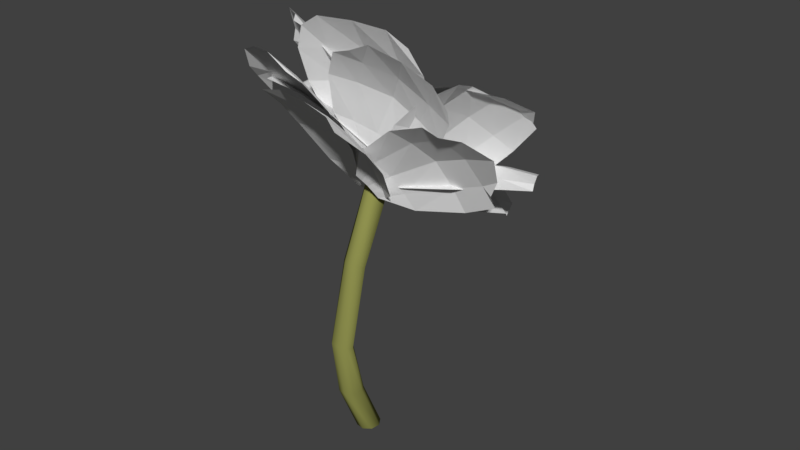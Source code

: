 # Source: MediumSingle.blend  (saved by Blender 2.79.0; exported with 4.5.12 LTS)
import bpy
from mathutils import Matrix  # noqa: F401  (used for matrix-valued properties, if any)

bpy.ops.wm.read_factory_settings(use_empty=True)
scene = bpy.context.scene
scene.name = 'Scene'

# ---- collections
col_collection_1 = bpy.data.collections.new('Collection 1'); scene.collection.children.link(col_collection_1)

# ---- materials (node trees are filled in below, after node groups)
mat_material = bpy.data.materials.new('Material')
mat_material.alpha_threshold = 0.0
mat_material.use_transparent_shadow = False
mat_material.diffuse_color = (0.2936, 0.3032, 0.08391, 1.0)
mat_material.roughness = 0.5
mat_material.specular_intensity = 0.0
mat_petal = bpy.data.materials.new('Petal')
mat_petal.alpha_threshold = 0.0
mat_petal.use_transparent_shadow = False
mat_petal.roughness = 0.5
mat_petal.specular_intensity = 0.0

# ---- material node trees

# ---- world
world_world = bpy.data.worlds.new('World'); scene.world = world_world
world_world.color = (0.05088, 0.05088, 0.05088)
world_world.use_sun_shadow = False
world_world.sun_shadow_jitter_overblur = 0.0
world_world.cycles.sampling_method = 'MANUAL'

# ---- meshes
me_cylinder_002 = bpy.data.meshes.new('Cylinder.002')
me_cylinder_002.from_pydata([(-3.74, 3.698, -1.144), (-3.921, 2.344, 0.9173), (-2.918, 3.371, -1.147), (-3.225, 2.07, 0.9071), (-2.546, 2.64, -1.149), (-2.963, 1.381, 0.8964), (-2.87, 1.942, -1.15), (-3.262, 0.6788, 0.8906), (-3.704, 1.688, -1.148), (-3.964, 0.3741, 0.8939), (-4.534, 2.017, -1.145), (-4.667, 0.6473, 0.9045), (-4.866, 2.736, -1.141), (-4.95, 1.339, 0.9156), (-4.53, 3.43, -1.141), (-4.642, 2.042, 0.921), (-5.716, 4.356, -0.7359), (-6.926, 4.45, -0.2942), (-5.943, 3.601, 0.3348), (-5.471, 3.384, 0.3146), (-6.32, 4.166, -0.312), (-4.916, 4.025, -0.743), (-5.326, 2.729, 0.3009), (-6.052, 3.459, -0.3229), (-4.559, 3.297, -0.7478), (-5.617, 2.022, 0.2989), (-6.373, 2.768, -0.322), (-4.89, 2.603, -0.7483), (-6.143, 1.673, 0.3125), (-7.031, 2.483, -0.3093), (-5.682, 2.346, -0.7439), (-6.642, 1.894, 0.3294), (-7.643, 2.766, -0.2915), (-6.516, 2.68, -0.7363), (-6.811, 2.552, 0.3413), (-7.865, 3.454, -0.2787), (-6.901, 3.408, -0.73), (-6.5, 3.258, 0.3454), (-7.546, 4.149, -0.28), (-6.537, 4.1, -0.7301), (-5.842, 0.592, 0.8439), (-7.087, 1.866, 1.031), (-7.028, -8.906, 1.049), (-9.997, -5.866, 1.494), (-6.242, -9.026, 0.9404), (-5.362, -6.395, 0.8311), (-5.256, -2.275, 0.7759), (-8.403, 0.9461, 1.248), (-9.644, -2.012, 1.474), (-10.35, -4.825, 1.556), (-6.111, 0.9022, 0.8928), (-6.393, 1.215, 0.941), (-6.733, 1.539, 0.9861), (-9.499, -7.466, 1.472), (-8.752, -9.595, 1.357), (-7.49, -9.509, 1.17), (-7.342, 0.1944, 1.152), (-6.304, -0.6618, 1.034), (-5.66, -1.53, 0.8999), (-8.107, -3.113, 1.358), (-6.518, -4.396, 1.203), (-5.765, -5.513, 1.006), (-8.993, -5.716, 1.446), (-7.481, -7.021, 1.287), (-6.641, -8.134, 1.093), (-3.909, 1.231, 1.099), (-1.502, 2.586, 0.9625), (-3.911, 8.375, 1.917), (1.184, 11.24, 1.627), (-4.636, 6.668, 1.883), (-5.666, 3.885, 1.714), (-5.357, 1.676, 1.36), (0.731, 5.104, 1.014), (2.531, 8.498, 1.248), (2.137, 10.47, 1.498), (-3.272, 1.539, 1.068), (-2.646, 1.857, 1.036), (-2.069, 2.217, 0.9994), (0.846, 10.86, 1.726), (-0.6168, 10.53, 1.91), (-2.726, 8.85, 1.928), (-0.4325, 4.034, 1.11), (-1.912, 2.951, 1.211), (-3.687, 2.203, 1.295), (1.162, 7.041, 1.389), (-0.7501, 5.453, 1.543), (-3.351, 4.502, 1.645), (1.064, 9.381, 1.602), (-0.5626, 7.91, 1.737), (-2.905, 7.142, 1.827), (-2.873, 0.1827, 0.9456), (-2.397, 3.345, 0.9527), (-7.21, -2.454, 1.929), (-5.829, 6.704, 1.95), (-6.734, -3.474, 1.75), (-5.48, -3.559, 1.493), (-3.947, -2.194, 1.134), (-2.742, 5.805, 1.152), (-3.84, 7.323, 1.517), (-5.086, 7.468, 1.775), (-2.706, 0.9626, 0.9498), (-2.553, 1.746, 0.9532), (-2.468, 2.544, 0.9533), (-6.553, 5.015, 2.044), (-6.917, 2.052, 2.05), (-7.434, -0.8465, 2.031), (-2.639, 3.863, 1.159), (-2.731, 1.676, 1.161), (-3.284, -0.4132, 1.15), (-3.562, 4.722, 1.544), (-3.539, 1.634, 1.56), (-4.461, -1.236, 1.53), (-4.884, 4.979, 1.79), (-5.055, 1.805, 1.813), (-5.821, -1.214, 1.777), (-0.9911, 1.645, 1.123), (-2.859, 2.298, 1.288), (-0.1863, -8.723, 1.187), (-5.595, -6.83, 1.665), (0.7011, -7.656, 1.111), (1.017, -4.883, 1.06), (0.3397, -0.8516, 1.045), (-4.384, 0.8002, 1.462), (-5.41, -2.634, 1.629), (-5.76, -5.396, 1.683), (-1.422, 1.805, 1.167), (-1.863, 1.966, 1.21), (-2.355, 2.132, 1.249), (-4.479, -8.8, 1.615), (-2.969, -10.7, 1.503), (-1.019, -10.01, 1.309), (-3.008, 0.4531, 1.385), (-1.581, 0.04035, 1.284), (-0.483, -0.432, 1.161), (-3.467, -3.188, 1.538), (-1.347, -3.838, 1.409), (0.04996, -4.419, 1.226), (-3.951, -5.865, 1.588), (-1.866, -6.663, 1.449), (-0.2954, -7.149, 1.265), (-1.765, 2.779, 1.139), (-2.895, 0.4899, 1.128), (7.547, 0.6299, 1.06), (4.272, -5.998, 1.027), (6.896, 2.038, 1.11), (4.544, 3.159, 1.138), (0.8169, 3.689, 1.142), (-2.042, -2.1, 1.113), (0.6534, -4.716, 1.098), (2.985, -5.881, 1.07), (-2.037, 2.201, 1.14), (-2.313, 1.625, 1.14), (-2.603, 1.057, 1.134), (6.053, -5.177, 1.067), (7.479, -3.166, 1.085), (8.14, -0.9329, 1.088), (-1.356, -0.7668, 1.148), (-0.5851, 0.7764, 1.172), (0.1741, 2.327, 1.164), (1.667, -3.008, 1.157), (2.831, -0.8995, 1.204), (3.796, 1.304, 1.179), (3.893, -4.201, 1.12), (5.187, -2.049, 1.158), (6.11, 0.2805, 1.143), (-3.98, 2.009, 1.031), (-2.121, -0.3028, 0.9299), (5.458, 7.463, 1.514), (8.273, 3.958, 1.36), (3.711, 8.186, 1.523), (-0.09686, 7.392, 1.44), (-3.519, 4.696, 1.207), (1.182, -1.152, 0.9506), (5.746, 0.1257, 1.121), (8.088, 2.743, 1.284), (-3.519, 1.406, 1.01), (-3.056, 0.8104, 0.9879), (-2.589, 0.25, 0.9596), (8.149, 4.615, 1.421), (7.782, 6.335, 1.51), (6.182, 7.056, 1.528), (0.004841, -0.0101, 1.039), (-1.308, 1.421, 1.125), (-2.507, 3.117, 1.177), (4.351, 1.404, 1.243), (2.383, 2.971, 1.365), (1.131, 5.424, 1.42), (7.051, 3.604, 1.363), (5.437, 4.808, 1.459), (4.499, 6.797, 1.503), (-3.42, 3.596, 0.9921), (-1.722, 1.597, 0.9012), (2.946, 11.55, 1.265), (7.864, 5.761, 1.001), (1.676, 10.97, 1.292), (-0.6296, 9.287, 1.245), (-3.025, 6.259, 1.111), (1.272, 1.205, 0.8808), (5.215, 2.412, 0.9319), (7.553, 4.061, 0.978), (-2.988, 3.081, 0.9734), (-2.558, 2.57, 0.9535), (-2.139, 2.082, 0.9279), (8.432, 7.249, 1.112), (7.12, 9.177, 1.211), (5.274, 10.95, 1.28), (0.2775, 2.229, 0.9627), (-0.8745, 3.487, 1.041), (-2.018, 4.932, 1.086), (4.0, 3.757, 1.056), (2.473, 5.491, 1.181), (0.799, 7.522, 1.227), (6.318, 5.352, 1.089), (4.82, 7.276, 1.21), (2.994, 9.268, 1.267), (-5.169, 2.674, 1.009), (-3.397, 4.773, 0.9499), (-9.852, 5.942, 1.76), (-4.721, 12.02, 1.588), (-9.869, 4.65, 1.702), (-8.909, 3.11, 1.509), (-7.076, 2.115, 1.203), (-2.596, 7.424, 1.054), (-2.813, 10.33, 1.306), (-3.739, 11.91, 1.498), (-4.694, 3.181, 0.9971), (-4.229, 3.692, 0.9843), (-3.809, 4.23, 0.9675), (-5.921, 11.64, 1.743), (-7.592, 9.808, 1.822), (-9.202, 7.75, 1.851), (-3.382, 6.016, 1.106), (-4.426, 4.491, 1.155), (-5.778, 3.179, 1.186), (-3.762, 8.45, 1.391), (-5.121, 6.287, 1.475), (-7.1, 4.497, 1.502), (-4.695, 10.1, 1.57), (-6.242, 7.979, 1.658), (-8.167, 5.993, 1.686), (-3.023, 0.4002, 0.9356), (-0.7307, 1.241, 0.8138), (-5.393, 10.12, 1.544), (1.247, 12.55, 1.191), (-5.714, 7.031, 1.483), (-5.633, 4.48, 1.364), (-4.713, 1.538, 1.126), (1.086, 3.664, 0.8181), (2.256, 7.372, 0.9452), (2.218, 9.938, 1.062), (-2.423, 0.5965, 0.9085), (-1.831, 0.7968, 0.8804), (-1.277, 1.017, 0.8476), (0.4142, 11.91, 1.295), (-1.631, 11.1, 1.419), (-3.837, 10.36, 1.52), (-0.06099, 3.01, 0.912), (-1.492, 2.34, 1.007), (-3.161, 1.875, 1.077), (0.8404, 6.532, 1.085), (-1.056, 5.604, 1.233), (-3.48, 4.95, 1.315), (0.8031, 9.103, 1.188), (-1.247, 8.298, 1.338), (-3.688, 7.461, 1.426), (-4.829, 0.7647, 0.7921), (-3.688, 3.337, 0.8199), (-13.31, 0.4386, 1.548), (-10.01, 7.889, 1.628), (-11.44, -1.013, 1.367), (-9.619, -1.515, 1.18), (-6.888, -0.9016, 0.9176), (-4.001, 5.605, 0.9879), (-5.691, 7.337, 1.275), (-7.489, 7.888, 1.464), (-4.515, 1.388, 0.8021), (-4.21, 2.017, 0.8112), (-3.944, 2.674, 0.816), (-10.21, 6.313, 1.65), (-11.19, 3.867, 1.634), (-12.33, 1.546, 1.598), (-4.421, 3.934, 0.99), (-5.04, 2.099, 0.9815), (-5.966, 0.4551, 0.9525), (-6.193, 5.071, 1.295), (-6.991, 2.449, 1.299), (-8.345, 0.2248, 1.243), (-7.991, 5.731, 1.473), (-8.986, 3.087, 1.477), (-10.23, 0.694, 1.419), (-4.507, 0.7716, 1.052), (-4.626, 3.306, 1.159), (-9.019, -6.189, 1.625), (-9.364, 1.152, 1.934), (-8.378, -6.084, 1.523), (-6.917, -4.889, 1.336), (-5.309, -2.06, 1.114), (-5.611, 4.349, 1.385), (-7.327, 3.832, 1.703), (-8.791, 2.684, 1.893), (-4.497, 1.391, 1.081), (-4.499, 2.015, 1.109), (-4.557, 2.658, 1.134), (-9.906, -0.5826, 1.999), (-9.834, -3.03, 1.92), (-9.679, -5.278, 1.8), (-5.214, 2.78, 1.334), (-4.936, 1.023, 1.269), (-5.053, -0.6472, 1.19), (-6.697, 1.672, 1.651), (-6.193, -0.8581, 1.573), (-6.474, -3.102, 1.45), (-8.23, 0.6541, 1.834), (-7.888, -1.991, 1.755), (-8.0, -4.31, 1.625), (-4.05, -0.741, 0.7494), (-5.864, 0.7469, 0.884), (-1.675, -10.52, 1.35), (-6.929, -6.214, 1.74), (-0.9547, -8.593, 1.144), (-1.106, -6.541, 0.9699), (-2.411, -3.269, 0.7804), (-6.999, 0.4937, 1.121), (-7.349, -1.421, 1.433), (-7.231, -3.446, 1.61), (-4.463, -0.3507, 0.7851), (-4.889, 0.03409, 0.8201), (-5.37, 0.3932, 0.8524), (-5.497, -6.721, 1.694), (-3.691, -8.053, 1.576), (-2.252, -9.918, 1.457), (-5.64, -0.1999, 1.053), (-4.242, -1.094, 0.968), (-3.187, -2.213, 0.871), (-5.401, -2.33, 1.356), (-3.298, -3.554, 1.249), (-1.985, -5.134, 1.102), (-5.434, -4.315, 1.528), (-3.354, -5.735, 1.42), (-1.882, -7.232, 1.265), (-1.698, 1.48, 0.8508), (-4.441, 1.016, 0.8966), (1.306, -10.18, 0.9002), (-3.165, -10.93, 0.9748), (2.298, -7.672, 0.8958), (2.743, -4.018, 0.8708), (0.8108, -0.2231, 0.8414), (-6.126, -1.398, 0.9572), (-6.468, -5.578, 1.025), (-4.826, -8.88, 1.015), (-2.372, 1.362, 0.8664), (-3.049, 1.245, 0.8807), (-3.743, 1.13, 0.8893), (-2.431, -10.81, 0.9963), (-0.7882, -10.55, 0.9919), (0.7253, -10.28, 0.9434), (-4.433, -1.072, 0.9604), (-2.533, -0.719, 0.9471), (-0.7245, -0.4456, 0.8985), (-4.247, -5.215, 1.045), (-1.601, -4.693, 1.044), (0.8244, -4.361, 0.9597), (-3.274, -8.514, 1.026), (-1.122, -7.851, 1.03), (0.9, -7.819, 0.9562), (-3.447, 1.879, 0.8699), (-5.134, -0.3959, 0.8618), (5.575, -1.217, 0.6219), (0.6887, -7.805, 0.5986), (5.44, -0.2298, 0.6896), (3.395, 1.184, 0.7567), (-0.4912, 2.41, 0.8329), (-4.757, -3.344, 0.8125), (-2.409, -6.644, 0.729), (-0.4054, -8.092, 0.6624), (-3.85, 1.298, 0.8717), (-4.259, 0.7202, 0.8723), (-4.693, 0.1603, 0.8676), (2.785, -7.604, 0.6099), (5.187, -6.141, 0.6014), (5.892, -3.371, 0.6256), (-3.679, -2.063, 0.8472), (-2.494, -0.5533, 0.8705), (-1.397, 1.013, 0.858), (-0.8513, -5.046, 0.7866), (0.9201, -3.023, 0.8315), (2.326, -0.7593, 0.8016), (1.156, -6.625, 0.7024), (3.115, -4.624, 0.7301), (4.447, -2.158, 0.7189), (-2.195, 3.804, 0.8919), (-2.998, 0.6058, 0.848), (9.604, 4.229, 0.9407), (7.276, -5.034, 0.8135), (8.786, 4.982, 0.9746), (5.71, 5.908, 0.9849), (0.8324, 5.624, 0.9388), (-1.198, -2.466, 0.8277), (2.946, -5.098, 0.8337), (6.266, -5.956, 0.8252), (-2.388, 2.996, 0.8858), (-2.584, 2.191, 0.8783), (-2.79, 1.397, 0.8639), (9.761, -4.093, 0.8764), (11.22, -1.355, 0.9248), (11.23, 1.841, 0.9577), (-0.7475, -0.6278, 0.8901), (-0.2259, 1.512, 0.9414), (0.3403, 3.697, 0.9495), (3.668, -2.725, 0.9341), (4.496, 0.2106, 1.024), (5.181, 3.301, 1.017), (6.878, -3.636, 0.9127), (7.596, -0.5238, 0.995), (8.456, 2.628, 0.9985)], [], [(18, 1, 3, 19), (19, 3, 5, 22), (22, 5, 7, 25), (25, 7, 9, 28), (28, 9, 11, 31), (31, 11, 13, 34), (3, 1, 15, 13, 11, 9, 7, 5), (34, 13, 15, 37), (37, 15, 1, 18), (0, 2, 4, 6, 8, 10, 12, 14), (14, 39, 16, 0), (39, 38, 17, 16), (38, 37, 18, 17), (12, 36, 39, 14), (36, 35, 38, 39), (35, 34, 37, 38), (10, 33, 36, 12), (33, 32, 35, 36), (32, 31, 34, 35), (8, 30, 33, 10), (30, 29, 32, 33), (29, 28, 31, 32), (6, 27, 30, 8), (27, 26, 29, 30), (26, 25, 28, 29), (4, 24, 27, 6), (24, 23, 26, 27), (23, 22, 25, 26), (2, 21, 24, 4), (21, 20, 23, 24), (20, 19, 22, 23), (0, 16, 21, 2), (16, 17, 20, 21), (17, 18, 19, 20), (62, 49, 43, 53), (52, 41, 47, 56), (56, 47, 48, 59), (59, 48, 49, 62), (45, 61, 64, 44), (61, 60, 63, 64), (60, 59, 62, 63), (46, 58, 61, 45), (58, 57, 60, 61), (57, 56, 59, 60), (40, 50, 58, 46), (50, 51, 57, 58), (51, 52, 56, 57), (44, 64, 55, 42), (64, 63, 54, 55), (63, 62, 53, 54), (87, 74, 68, 78), (77, 66, 72, 81), (81, 72, 73, 84), (84, 73, 74, 87), (70, 86, 89, 69), (86, 85, 88, 89), (85, 84, 87, 88), (71, 83, 86, 70), (83, 82, 85, 86), (82, 81, 84, 85), (65, 75, 83, 71), (75, 76, 82, 83), (76, 77, 81, 82), (69, 89, 80, 67), (89, 88, 79, 80), (88, 87, 78, 79), (112, 99, 93, 103), (102, 91, 97, 106), (106, 97, 98, 109), (109, 98, 99, 112), (95, 111, 114, 94), (111, 110, 113, 114), (110, 109, 112, 113), (96, 108, 111, 95), (108, 107, 110, 111), (107, 106, 109, 110), (90, 100, 108, 96), (100, 101, 107, 108), (101, 102, 106, 107), (94, 114, 105, 92), (114, 113, 104, 105), (113, 112, 103, 104), (137, 124, 118, 128), (127, 116, 122, 131), (131, 122, 123, 134), (134, 123, 124, 137), (120, 136, 139, 119), (136, 135, 138, 139), (135, 134, 137, 138), (121, 133, 136, 120), (133, 132, 135, 136), (132, 131, 134, 135), (115, 125, 133, 121), (125, 126, 132, 133), (126, 127, 131, 132), (119, 139, 130, 117), (139, 138, 129, 130), (138, 137, 128, 129), (162, 149, 143, 153), (152, 141, 147, 156), (156, 147, 148, 159), (159, 148, 149, 162), (145, 161, 164, 144), (161, 160, 163, 164), (160, 159, 162, 163), (146, 158, 161, 145), (158, 157, 160, 161), (157, 156, 159, 160), (140, 150, 158, 146), (150, 151, 157, 158), (151, 152, 156, 157), (144, 164, 155, 142), (164, 163, 154, 155), (163, 162, 153, 154), (187, 174, 168, 178), (177, 166, 172, 181), (181, 172, 173, 184), (184, 173, 174, 187), (170, 186, 189, 169), (186, 185, 188, 189), (185, 184, 187, 188), (171, 183, 186, 170), (183, 182, 185, 186), (182, 181, 184, 185), (165, 175, 183, 171), (175, 176, 182, 183), (176, 177, 181, 182), (169, 189, 180, 167), (189, 188, 179, 180), (188, 187, 178, 179), (212, 199, 193, 203), (202, 191, 197, 206), (206, 197, 198, 209), (209, 198, 199, 212), (195, 211, 214, 194), (211, 210, 213, 214), (210, 209, 212, 213), (196, 208, 211, 195), (208, 207, 210, 211), (207, 206, 209, 210), (190, 200, 208, 196), (200, 201, 207, 208), (201, 202, 206, 207), (194, 214, 205, 192), (214, 213, 204, 205), (213, 212, 203, 204), (237, 224, 218, 228), (227, 216, 222, 231), (231, 222, 223, 234), (234, 223, 224, 237), (220, 236, 239, 219), (236, 235, 238, 239), (235, 234, 237, 238), (221, 233, 236, 220), (233, 232, 235, 236), (232, 231, 234, 235), (215, 225, 233, 221), (225, 226, 232, 233), (226, 227, 231, 232), (219, 239, 230, 217), (239, 238, 229, 230), (238, 237, 228, 229), (262, 249, 243, 253), (252, 241, 247, 256), (256, 247, 248, 259), (259, 248, 249, 262), (245, 261, 264, 244), (261, 260, 263, 264), (260, 259, 262, 263), (246, 258, 261, 245), (258, 257, 260, 261), (257, 256, 259, 260), (240, 250, 258, 246), (250, 251, 257, 258), (251, 252, 256, 257), (244, 264, 255, 242), (264, 263, 254, 255), (263, 262, 253, 254), (287, 274, 268, 278), (277, 266, 272, 281), (281, 272, 273, 284), (284, 273, 274, 287), (270, 286, 289, 269), (286, 285, 288, 289), (285, 284, 287, 288), (271, 283, 286, 270), (283, 282, 285, 286), (282, 281, 284, 285), (265, 275, 283, 271), (275, 276, 282, 283), (276, 277, 281, 282), (269, 289, 280, 267), (289, 288, 279, 280), (288, 287, 278, 279), (312, 299, 293, 303), (302, 291, 297, 306), (306, 297, 298, 309), (309, 298, 299, 312), (295, 311, 314, 294), (311, 310, 313, 314), (310, 309, 312, 313), (296, 308, 311, 295), (308, 307, 310, 311), (307, 306, 309, 310), (290, 300, 308, 296), (300, 301, 307, 308), (301, 302, 306, 307), (294, 314, 305, 292), (314, 313, 304, 305), (313, 312, 303, 304), (337, 324, 318, 328), (327, 316, 322, 331), (331, 322, 323, 334), (334, 323, 324, 337), (320, 336, 339, 319), (336, 335, 338, 339), (335, 334, 337, 338), (321, 333, 336, 320), (333, 332, 335, 336), (332, 331, 334, 335), (315, 325, 333, 321), (325, 326, 332, 333), (326, 327, 331, 332), (319, 339, 330, 317), (339, 338, 329, 330), (338, 337, 328, 329), (362, 349, 343, 353), (352, 341, 347, 356), (356, 347, 348, 359), (359, 348, 349, 362), (345, 361, 364, 344), (361, 360, 363, 364), (360, 359, 362, 363), (346, 358, 361, 345), (358, 357, 360, 361), (357, 356, 359, 360), (340, 350, 358, 346), (350, 351, 357, 358), (351, 352, 356, 357), (344, 364, 355, 342), (364, 363, 354, 355), (363, 362, 353, 354), (387, 374, 368, 378), (377, 366, 372, 381), (381, 372, 373, 384), (384, 373, 374, 387), (370, 386, 389, 369), (386, 385, 388, 389), (385, 384, 387, 388), (371, 383, 386, 370), (383, 382, 385, 386), (382, 381, 384, 385), (365, 375, 383, 371), (375, 376, 382, 383), (376, 377, 381, 382), (369, 389, 380, 367), (389, 388, 379, 380), (388, 387, 378, 379), (412, 399, 393, 403), (402, 391, 397, 406), (406, 397, 398, 409), (409, 398, 399, 412), (395, 411, 414, 394), (411, 410, 413, 414), (410, 409, 412, 413), (396, 408, 411, 395), (408, 407, 410, 411), (407, 406, 409, 410), (390, 400, 408, 396), (400, 401, 407, 408), (401, 402, 406, 407), (394, 414, 405, 392), (414, 413, 404, 405), (413, 412, 403, 404)])
me_cylinder_002.polygons.foreach_set('use_smooth', [1, 1, 1, 1, 1, 1, 1, 1, 1, 1, 1, 1, 1, 1, 1, 1, 1, 1, 1, 1, 1, 1, 1, 1, 1, 1, 1, 1, 1, 1, 1, 1, 1, 1, 0, 0, 0, 0, 0, 0, 0, 0, 0, 0, 0, 0, 0, 0, 0, 0, 0, 0, 0, 0, 0, 0, 0, 0, 0, 0, 0, 0, 0, 0, 0, 0, 0, 0, 0, 0, 0, 0, 0, 0, 0, 0, 0, 0, 0, 0, 0, 0, 0, 0, 0, 0, 0, 0, 0, 0, 0, 0, 0, 0, 0, 0, 0, 0, 0, 0, 0, 0, 0, 0, 0, 0, 0, 0, 0, 0, 0, 0, 0, 0, 0, 0, 0, 0, 0, 0, 0, 0, 0, 0, 0, 0, 0, 0, 0, 0, 0, 0, 0, 0, 0, 0, 0, 0, 0, 0, 0, 0, 0, 0, 0, 0, 0, 0, 0, 0, 0, 0, 0, 0, 0, 0, 0, 0, 0, 0, 0, 0, 0, 0, 0, 0, 0, 0, 0, 0, 0, 0, 0, 0, 0, 0, 0, 0, 0, 0, 0, 0, 0, 0, 0, 0, 0, 0, 0, 0, 0, 0, 0, 0, 0, 0, 0, 0, 0, 0, 0, 0, 0, 0, 0, 0, 0, 0, 0, 0, 0, 0, 0, 0, 0, 0, 0, 0, 0, 0, 0, 0, 0, 0, 0, 0, 0, 0, 0, 0, 0, 0, 0, 0, 0, 0, 0, 0, 0, 0, 0, 0, 0, 0, 0, 0, 0, 0, 0, 0, 0, 0, 0, 0, 0, 0, 0, 0, 0, 0, 0, 0, 0, 0, 0, 0, 0, 0, 0, 0, 0, 0, 0, 0])
me_cylinder_002.polygons.foreach_set('material_index', [0, 0, 0, 0, 0, 0, 0, 0, 0, 0, 0, 0, 0, 0, 0, 0, 0, 0, 0, 0, 0, 0, 0, 0, 0, 0, 0, 0, 0, 0, 0, 0, 0, 0, 1, 1, 1, 1, 1, 1, 1, 1, 1, 1, 1, 1, 1, 1, 1, 1, 1, 1, 1, 1, 1, 1, 1, 1, 1, 1, 1, 1, 1, 1, 1, 1, 1, 1, 1, 1, 1, 1, 1, 1, 1, 1, 1, 1, 1, 1, 1, 1, 1, 1, 1, 1, 1, 1, 1, 1, 1, 1, 1, 1, 1, 1, 1, 1, 1, 1, 1, 1, 1, 1, 1, 1, 1, 1, 1, 1, 1, 1, 1, 1, 1, 1, 1, 1, 1, 1, 1, 1, 1, 1, 1, 1, 1, 1, 1, 1, 1, 1, 1, 1, 1, 1, 1, 1, 1, 1, 1, 1, 1, 1, 1, 1, 1, 1, 1, 1, 1, 1, 1, 1, 1, 1, 1, 1, 1, 1, 1, 1, 1, 1, 1, 1, 1, 1, 1, 1, 1, 1, 1, 1, 1, 1, 1, 1, 1, 1, 1, 1, 1, 1, 1, 1, 1, 1, 1, 1, 1, 1, 1, 1, 1, 1, 1, 1, 1, 1, 1, 1, 1, 1, 1, 1, 1, 1, 1, 1, 1, 1, 1, 1, 1, 1, 1, 1, 1, 1, 1, 1, 1, 1, 1, 1, 1, 1, 1, 1, 1, 1, 1, 1, 1, 1, 1, 1, 1, 1, 1, 1, 1, 1, 1, 1, 1, 1, 1, 1, 1, 1, 1, 1, 1, 1, 1, 1, 1, 1, 1, 1, 1, 1, 1, 1, 1, 1, 1, 1, 1, 1, 1, 1])
_uv = me_cylinder_002.uv_layers.new(name='UVMap')
_uv.uv.foreach_set('vector', [0.0, 0.0, 0.0, 0.0, 0.0, 0.0, 0.0, 0.0, 0.0, 0.0, 0.0, 0.0, 0.0, 0.0, 0.0, 0.0, 0.0, 0.0, 0.0, 0.0, 0.0, 0.0, 0.0, 0.0, 0.0, 0.0, 0.0, 0.0, 0.0, 0.0, 0.0, 0.0, 0.0, 0.0, 0.0, 0.0, 0.0, 0.0, 0.0, 0.0, 0.0, 0.0, 0.0, 0.0, 0.0, 0.0, 0.0, 0.0, 0.0, 0.0, 0.0, 0.0, 0.0, 0.0, 0.0, 0.0, 0.0, 0.0, 0.0, 0.0, 0.0, 0.0, 0.0, 0.0, 0.0, 0.0, 0.0, 0.0, 0.0, 0.0, 0.0, 0.0, 0.0, 0.0, 0.0, 0.0, 0.0, 0.0, 0.0, 0.0, 0.0, 0.0, 0.0, 0.0, 0.0, 0.0, 0.0, 0.0, 0.0, 0.0, 0.0, 0.0, 0.0, 0.0, 0.0, 0.0, 0.0, 0.0, 0.0, 0.0, 0.0, 0.0, 0.0, 0.0, 0.0, 0.0, 0.0, 0.0, 0.0, 0.0, 0.0, 0.0, 0.0, 0.0, 0.0, 0.0, 0.0, 0.0, 0.0, 0.0, 0.0, 0.0, 0.0, 0.0, 0.0, 0.0, 0.0, 0.0, 0.0, 0.0, 0.0, 0.0, 0.0, 0.0, 0.0, 0.0, 0.0, 0.0, 0.0, 0.0, 0.0, 0.0, 0.0, 0.0, 0.0, 0.0, 0.0, 0.0, 0.0, 0.0, 0.0, 0.0, 0.0, 0.0, 0.0, 0.0, 0.0, 0.0, 0.0, 0.0, 0.0, 0.0, 0.0, 0.0, 0.0, 0.0, 0.0, 0.0, 0.0, 0.0, 0.0, 0.0, 0.0, 0.0, 0.0, 0.0, 0.0, 0.0, 0.0, 0.0, 0.0, 0.0, 0.0, 0.0, 0.0, 0.0, 0.0, 0.0, 0.0, 0.0, 0.0, 0.0, 0.0, 0.0, 0.0, 0.0, 0.0, 0.0, 0.0, 0.0, 0.0, 0.0, 0.0, 0.0, 0.0, 0.0, 0.0, 0.0, 0.0, 0.0, 0.0, 0.0, 0.0, 0.0, 0.0, 0.0, 0.0, 0.0, 0.0, 0.0, 0.0, 0.0, 0.0, 0.0, 0.0, 0.0, 0.0, 0.0, 0.0, 0.0, 0.0, 0.0, 0.0, 0.0, 0.0, 0.0, 0.0, 0.0, 0.0, 0.0, 0.0, 0.0, 0.0, 0.0, 0.0, 0.0, 0.0, 0.0, 0.0, 0.0, 0.0, 0.0, 0.0, 0.0, 0.0, 0.0, 0.0, 0.0, 0.0, 0.0, 0.0, 0.0, 0.0, 0.0, 0.0, 0.0, 0.0, 0.0, 0.0, 0.0, 0.0, 0.0, 0.0, 0.0, 0.0, 0.0, 0.0, 0.0, 0.0, 0.0, 0.0, 0.0, 0.0, 0.0, 0.0, 0.0, 0.0, 0.0, 0.7498, 0.7758, 0.9935, 0.7922, 0.925, 0.9734, 0.7651, 0.9737, 0.3779, 0.0103, 0.4163, 0.008267, 0.6234, 0.1134, 0.4728, 0.1075, 0.4728, 0.1075, 0.6234, 0.1134, 0.946, 0.5313, 0.6657, 0.4758, 0.6657, 0.4758, 0.946, 0.5313, 0.9935, 0.7922, 0.7498, 0.7758, 0.01109, 0.4924, 0.2396, 0.4874, 0.2296, 0.7827, 0.01214, 0.7766, 0.2396, 0.4874, 0.4493, 0.4832, 0.4875, 0.7832, 0.2296, 0.7827, 0.4493, 0.4832, 0.6657, 0.4758, 0.7498, 0.7758, 0.4875, 0.7832, 0.151, 0.1212, 0.2545, 0.1174, 0.2396, 0.4874, 0.01109, 0.4924, 0.2545, 0.1174, 0.3659, 0.1166, 0.4493, 0.4832, 0.2396, 0.4874, 0.3659, 0.1166, 0.4728, 0.1075, 0.6657, 0.4758, 0.4493, 0.4832, 0.2591, 0.01412, 0.2996, 0.01335, 0.2545, 0.1174, 0.151, 0.1212, 0.2996, 0.01335, 0.3391, 0.01245, 0.3659, 0.1166, 0.2545, 0.1174, 0.3391, 0.01245, 0.3779, 0.0103, 0.4728, 0.1075, 0.3659, 0.1166, 0.01214, 0.7766, 0.2296, 0.7827, 0.2234, 0.994, 0.0762, 0.9951, 0.2296, 0.7827, 0.4875, 0.7832, 0.492, 0.9891, 0.2234, 0.994, 0.4875, 0.7832, 0.7498, 0.7758, 0.7651, 0.9737, 0.492, 0.9891, 0.7498, 0.7758, 0.9935, 0.7922, 0.925, 0.9734, 0.7651, 0.9737, 0.3779, 0.0103, 0.4163, 0.008267, 0.6234, 0.1134, 0.4728, 0.1075, 0.4728, 0.1075, 0.6234, 0.1134, 0.946, 0.5313, 0.6657, 0.4758, 0.6657, 0.4758, 0.946, 0.5313, 0.9935, 0.7922, 0.7498, 0.7758, 0.01109, 0.4924, 0.2396, 0.4874, 0.2296, 0.7827, 0.01214, 0.7766, 0.2396, 0.4874, 0.4493, 0.4832, 0.4875, 0.7832, 0.2296, 0.7827, 0.4493, 0.4832, 0.6657, 0.4758, 0.7498, 0.7758, 0.4875, 0.7832, 0.151, 0.1212, 0.2545, 0.1174, 0.2396, 0.4874, 0.01109, 0.4924, 0.2545, 0.1174, 0.3659, 0.1166, 0.4493, 0.4832, 0.2396, 0.4874, 0.3659, 0.1166, 0.4728, 0.1075, 0.6657, 0.4758, 0.4493, 0.4832, 0.2591, 0.01412, 0.2996, 0.01335, 0.2545, 0.1174, 0.151, 0.1212, 0.2996, 0.01335, 0.3391, 0.01245, 0.3659, 0.1166, 0.2545, 0.1174, 0.3391, 0.01245, 0.3779, 0.0103, 0.4728, 0.1075, 0.3659, 0.1166, 0.01214, 0.7766, 0.2296, 0.7827, 0.2234, 0.994, 0.0762, 0.9951, 0.2296, 0.7827, 0.4875, 0.7832, 0.492, 0.9891, 0.2234, 0.994, 0.4875, 0.7832, 0.7498, 0.7758, 0.7651, 0.9737, 0.492, 0.9891, 0.7498, 0.7758, 0.9935, 0.7922, 0.925, 0.9734, 0.7651, 0.9737, 0.3779, 0.0103, 0.4163, 0.008267, 0.6234, 0.1134, 0.4728, 0.1075, 0.4728, 0.1075, 0.6234, 0.1134, 0.946, 0.5313, 0.6657, 0.4758, 0.6657, 0.4758, 0.946, 0.5313, 0.9935, 0.7922, 0.7498, 0.7758, 0.01109, 0.4924, 0.2396, 0.4874, 0.2296, 0.7827, 0.01214, 0.7766, 0.2396, 0.4874, 0.4493, 0.4832, 0.4875, 0.7832, 0.2296, 0.7827, 0.4493, 0.4832, 0.6657, 0.4758, 0.7498, 0.7758, 0.4875, 0.7832, 0.151, 0.1212, 0.2545, 0.1174, 0.2396, 0.4874, 0.01109, 0.4924, 0.2545, 0.1174, 0.3659, 0.1166, 0.4493, 0.4832, 0.2396, 0.4874, 0.3659, 0.1166, 0.4728, 0.1075, 0.6657, 0.4758, 0.4493, 0.4832, 0.2591, 0.01412, 0.2996, 0.01335, 0.2545, 0.1174, 0.151, 0.1212, 0.2996, 0.01335, 0.3391, 0.01245, 0.3659, 0.1166, 0.2545, 0.1174, 0.3391, 0.01245, 0.3779, 0.0103, 0.4728, 0.1075, 0.3659, 0.1166, 0.01214, 0.7766, 0.2296, 0.7827, 0.2234, 0.994, 0.0762, 0.9951, 0.2296, 0.7827, 0.4875, 0.7832, 0.492, 0.9891, 0.2234, 0.994, 0.4875, 0.7832, 0.7498, 0.7758, 0.7651, 0.9737, 0.492, 0.9891, 0.7498, 0.7758, 0.9935, 0.7922, 0.925, 0.9734, 0.7651, 0.9737, 0.3779, 0.0103, 0.4163, 0.008267, 0.6234, 0.1134, 0.4728, 0.1075, 0.4728, 0.1075, 0.6234, 0.1134, 0.946, 0.5313, 0.6657, 0.4758, 0.6657, 0.4758, 0.946, 0.5313, 0.9935, 0.7922, 0.7498, 0.7758, 0.01109, 0.4924, 0.2396, 0.4874, 0.2296, 0.7827, 0.01214, 0.7766, 0.2396, 0.4874, 0.4493, 0.4832, 0.4875, 0.7832, 0.2296, 0.7827, 0.4493, 0.4832, 0.6657, 0.4758, 0.7498, 0.7758, 0.4875, 0.7832, 0.151, 0.1212, 0.2545, 0.1174, 0.2396, 0.4874, 0.01109, 0.4924, 0.2545, 0.1174, 0.3659, 0.1166, 0.4493, 0.4832, 0.2396, 0.4874, 0.3659, 0.1166, 0.4728, 0.1075, 0.6657, 0.4758, 0.4493, 0.4832, 0.2591, 0.01412, 0.2996, 0.01335, 0.2545, 0.1174, 0.151, 0.1212, 0.2996, 0.01335, 0.3391, 0.01245, 0.3659, 0.1166, 0.2545, 0.1174, 0.3391, 0.01245, 0.3779, 0.0103, 0.4728, 0.1075, 0.3659, 0.1166, 0.01214, 0.7766, 0.2296, 0.7827, 0.2234, 0.994, 0.0762, 0.9951, 0.2296, 0.7827, 0.4875, 0.7832, 0.492, 0.9891, 0.2234, 0.994, 0.4875, 0.7832, 0.7498, 0.7758, 0.7651, 0.9737, 0.492, 0.9891, 0.7498, 0.7758, 0.9935, 0.7922, 0.925, 0.9734, 0.7651, 0.9737, 0.3779, 0.0103, 0.4163, 0.008267, 0.6234, 0.1134, 0.4728, 0.1075, 0.4728, 0.1075, 0.6234, 0.1134, 0.946, 0.5313, 0.6657, 0.4758, 0.6657, 0.4758, 0.946, 0.5313, 0.9935, 0.7922, 0.7498, 0.7758, 0.01109, 0.4924, 0.2396, 0.4874, 0.2296, 0.7827, 0.01214, 0.7766, 0.2396, 0.4874, 0.4493, 0.4832, 0.4875, 0.7832, 0.2296, 0.7827, 0.4493, 0.4832, 0.6657, 0.4758, 0.7498, 0.7758, 0.4875, 0.7832, 0.151, 0.1212, 0.2545, 0.1174, 0.2396, 0.4874, 0.01109, 0.4924, 0.2545, 0.1174, 0.3659, 0.1166, 0.4493, 0.4832, 0.2396, 0.4874, 0.3659, 0.1166, 0.4728, 0.1075, 0.6657, 0.4758, 0.4493, 0.4832, 0.2591, 0.01412, 0.2996, 0.01335, 0.2545, 0.1174, 0.151, 0.1212, 0.2996, 0.01335, 0.3391, 0.01245, 0.3659, 0.1166, 0.2545, 0.1174, 0.3391, 0.01245, 0.3779, 0.0103, 0.4728, 0.1075, 0.3659, 0.1166, 0.01214, 0.7766, 0.2296, 0.7827, 0.2234, 0.994, 0.0762, 0.9951, 0.2296, 0.7827, 0.4875, 0.7832, 0.492, 0.9891, 0.2234, 0.994, 0.4875, 0.7832, 0.7498, 0.7758, 0.7651, 0.9737, 0.492, 0.9891, 0.7498, 0.7758, 0.9935, 0.7922, 0.925, 0.9734, 0.7651, 0.9737, 0.3779, 0.0103, 0.4163, 0.008267, 0.6234, 0.1134, 0.4728, 0.1075, 0.4728, 0.1075, 0.6234, 0.1134, 0.946, 0.5313, 0.6657, 0.4758, 0.6657, 0.4758, 0.946, 0.5313, 0.9935, 0.7922, 0.7498, 0.7758, 0.01109, 0.4924, 0.2396, 0.4874, 0.2296, 0.7827, 0.01214, 0.7766, 0.2396, 0.4874, 0.4493, 0.4832, 0.4875, 0.7832, 0.2296, 0.7827, 0.4493, 0.4832, 0.6657, 0.4758, 0.7498, 0.7758, 0.4875, 0.7832, 0.151, 0.1212, 0.2545, 0.1174, 0.2396, 0.4874, 0.01109, 0.4924, 0.2545, 0.1174, 0.3659, 0.1166, 0.4493, 0.4832, 0.2396, 0.4874, 0.3659, 0.1166, 0.4728, 0.1075, 0.6657, 0.4758, 0.4493, 0.4832, 0.2591, 0.01412, 0.2996, 0.01335, 0.2545, 0.1174, 0.151, 0.1212, 0.2996, 0.01335, 0.3391, 0.01245, 0.3659, 0.1166, 0.2545, 0.1174, 0.3391, 0.01245, 0.3779, 0.0103, 0.4728, 0.1075, 0.3659, 0.1166, 0.01214, 0.7766, 0.2296, 0.7827, 0.2234, 0.994, 0.0762, 0.9951, 0.2296, 0.7827, 0.4875, 0.7832, 0.492, 0.9891, 0.2234, 0.994, 0.4875, 0.7832, 0.7498, 0.7758, 0.7651, 0.9737, 0.492, 0.9891, 0.7498, 0.7758, 0.9935, 0.7922, 0.925, 0.9734, 0.7651, 0.9737, 0.3779, 0.0103, 0.4163, 0.008267, 0.6234, 0.1134, 0.4728, 0.1075, 0.4728, 0.1075, 0.6234, 0.1134, 0.946, 0.5313, 0.6657, 0.4758, 0.6657, 0.4758, 0.946, 0.5313, 0.9935, 0.7922, 0.7498, 0.7758, 0.01109, 0.4924, 0.2396, 0.4874, 0.2296, 0.7827, 0.01214, 0.7766, 0.2396, 0.4874, 0.4493, 0.4832, 0.4875, 0.7832, 0.2296, 0.7827, 0.4493, 0.4832, 0.6657, 0.4758, 0.7498, 0.7758, 0.4875, 0.7832, 0.151, 0.1212, 0.2545, 0.1174, 0.2396, 0.4874, 0.01109, 0.4924, 0.2545, 0.1174, 0.3659, 0.1166, 0.4493, 0.4832, 0.2396, 0.4874, 0.3659, 0.1166, 0.4728, 0.1075, 0.6657, 0.4758, 0.4493, 0.4832, 0.2591, 0.01412, 0.2996, 0.01335, 0.2545, 0.1174, 0.151, 0.1212, 0.2996, 0.01335, 0.3391, 0.01245, 0.3659, 0.1166, 0.2545, 0.1174, 0.3391, 0.01245, 0.3779, 0.0103, 0.4728, 0.1075, 0.3659, 0.1166, 0.01214, 0.7766, 0.2296, 0.7827, 0.2234, 0.994, 0.0762, 0.9951, 0.2296, 0.7827, 0.4875, 0.7832, 0.492, 0.9891, 0.2234, 0.994, 0.4875, 0.7832, 0.7498, 0.7758, 0.7651, 0.9737, 0.492, 0.9891, 0.7498, 0.7758, 0.9935, 0.7922, 0.925, 0.9734, 0.7651, 0.9737, 0.3779, 0.0103, 0.4163, 0.008267, 0.6234, 0.1134, 0.4728, 0.1075, 0.4728, 0.1075, 0.6234, 0.1134, 0.946, 0.5313, 0.6657, 0.4758, 0.6657, 0.4758, 0.946, 0.5313, 0.9935, 0.7922, 0.7498, 0.7758, 0.01109, 0.4924, 0.2396, 0.4874, 0.2296, 0.7827, 0.01214, 0.7766, 0.2396, 0.4874, 0.4493, 0.4832, 0.4875, 0.7832, 0.2296, 0.7827, 0.4493, 0.4832, 0.6657, 0.4758, 0.7498, 0.7758, 0.4875, 0.7832, 0.151, 0.1212, 0.2545, 0.1174, 0.2396, 0.4874, 0.01109, 0.4924, 0.2545, 0.1174, 0.3659, 0.1166, 0.4493, 0.4832, 0.2396, 0.4874, 0.3659, 0.1166, 0.4728, 0.1075, 0.6657, 0.4758, 0.4493, 0.4832, 0.2591, 0.01412, 0.2996, 0.01335, 0.2545, 0.1174, 0.151, 0.1212, 0.2996, 0.01335, 0.3391, 0.01245, 0.3659, 0.1166, 0.2545, 0.1174, 0.3391, 0.01245, 0.3779, 0.0103, 0.4728, 0.1075, 0.3659, 0.1166, 0.01214, 0.7766, 0.2296, 0.7827, 0.2234, 0.994, 0.0762, 0.9951, 0.2296, 0.7827, 0.4875, 0.7832, 0.492, 0.9891, 0.2234, 0.994, 0.4875, 0.7832, 0.7498, 0.7758, 0.7651, 0.9737, 0.492, 0.9891, 0.7498, 0.7758, 0.9935, 0.7922, 0.925, 0.9734, 0.7651, 0.9737, 0.3779, 0.0103, 0.4163, 0.008267, 0.6234, 0.1134, 0.4728, 0.1075, 0.4728, 0.1075, 0.6234, 0.1134, 0.946, 0.5313, 0.6657, 0.4758, 0.6657, 0.4758, 0.946, 0.5313, 0.9935, 0.7922, 0.7498, 0.7758, 0.01109, 0.4924, 0.2396, 0.4874, 0.2296, 0.7827, 0.01214, 0.7766, 0.2396, 0.4874, 0.4493, 0.4832, 0.4875, 0.7832, 0.2296, 0.7827, 0.4493, 0.4832, 0.6657, 0.4758, 0.7498, 0.7758, 0.4875, 0.7832, 0.151, 0.1212, 0.2545, 0.1174, 0.2396, 0.4874, 0.01109, 0.4924, 0.2545, 0.1174, 0.3659, 0.1166, 0.4493, 0.4832, 0.2396, 0.4874, 0.3659, 0.1166, 0.4728, 0.1075, 0.6657, 0.4758, 0.4493, 0.4832, 0.2591, 0.01412, 0.2996, 0.01335, 0.2545, 0.1174, 0.151, 0.1212, 0.2996, 0.01335, 0.3391, 0.01245, 0.3659, 0.1166, 0.2545, 0.1174, 0.3391, 0.01245, 0.3779, 0.0103, 0.4728, 0.1075, 0.3659, 0.1166, 0.01214, 0.7766, 0.2296, 0.7827, 0.2234, 0.994, 0.0762, 0.9951, 0.2296, 0.7827, 0.4875, 0.7832, 0.492, 0.9891, 0.2234, 0.994, 0.4875, 0.7832, 0.7498, 0.7758, 0.7651, 0.9737, 0.492, 0.9891, 0.7498, 0.7758, 0.9935, 0.7922, 0.925, 0.9734, 0.7651, 0.9737, 0.3779, 0.0103, 0.4163, 0.008267, 0.6234, 0.1134, 0.4728, 0.1075, 0.4728, 0.1075, 0.6234, 0.1134, 0.946, 0.5313, 0.6657, 0.4758, 0.6657, 0.4758, 0.946, 0.5313, 0.9935, 0.7922, 0.7498, 0.7758, 0.01109, 0.4924, 0.2396, 0.4874, 0.2296, 0.7827, 0.01214, 0.7766, 0.2396, 0.4874, 0.4493, 0.4832, 0.4875, 0.7832, 0.2296, 0.7827, 0.4493, 0.4832, 0.6657, 0.4758, 0.7498, 0.7758, 0.4875, 0.7832, 0.151, 0.1212, 0.2545, 0.1174, 0.2396, 0.4874, 0.01109, 0.4924, 0.2545, 0.1174, 0.3659, 0.1166, 0.4493, 0.4832, 0.2396, 0.4874, 0.3659, 0.1166, 0.4728, 0.1075, 0.6657, 0.4758, 0.4493, 0.4832, 0.2591, 0.01412, 0.2996, 0.01335, 0.2545, 0.1174, 0.151, 0.1212, 0.2996, 0.01335, 0.3391, 0.01245, 0.3659, 0.1166, 0.2545, 0.1174, 0.3391, 0.01245, 0.3779, 0.0103, 0.4728, 0.1075, 0.3659, 0.1166, 0.01214, 0.7766, 0.2296, 0.7827, 0.2234, 0.994, 0.0762, 0.9951, 0.2296, 0.7827, 0.4875, 0.7832, 0.492, 0.9891, 0.2234, 0.994, 0.4875, 0.7832, 0.7498, 0.7758, 0.7651, 0.9737, 0.492, 0.9891, 0.7498, 0.7758, 0.9935, 0.7922, 0.925, 0.9734, 0.7651, 0.9737, 0.3779, 0.0103, 0.4163, 0.008267, 0.6234, 0.1134, 0.4728, 0.1075, 0.4728, 0.1075, 0.6234, 0.1134, 0.946, 0.5313, 0.6657, 0.4758, 0.6657, 0.4758, 0.946, 0.5313, 0.9935, 0.7922, 0.7498, 0.7758, 0.01109, 0.4924, 0.2396, 0.4874, 0.2296, 0.7827, 0.01214, 0.7766, 0.2396, 0.4874, 0.4493, 0.4832, 0.4875, 0.7832, 0.2296, 0.7827, 0.4493, 0.4832, 0.6657, 0.4758, 0.7498, 0.7758, 0.4875, 0.7832, 0.151, 0.1212, 0.2545, 0.1174, 0.2396, 0.4874, 0.01109, 0.4924, 0.2545, 0.1174, 0.3659, 0.1166, 0.4493, 0.4832, 0.2396, 0.4874, 0.3659, 0.1166, 0.4728, 0.1075, 0.6657, 0.4758, 0.4493, 0.4832, 0.2591, 0.01412, 0.2996, 0.01335, 0.2545, 0.1174, 0.151, 0.1212, 0.2996, 0.01335, 0.3391, 0.01245, 0.3659, 0.1166, 0.2545, 0.1174, 0.3391, 0.01245, 0.3779, 0.0103, 0.4728, 0.1075, 0.3659, 0.1166, 0.01214, 0.7766, 0.2296, 0.7827, 0.2234, 0.994, 0.0762, 0.9951, 0.2296, 0.7827, 0.4875, 0.7832, 0.492, 0.9891, 0.2234, 0.994, 0.4875, 0.7832, 0.7498, 0.7758, 0.7651, 0.9737, 0.492, 0.9891, 0.7498, 0.7758, 0.9935, 0.7922, 0.925, 0.9734, 0.7651, 0.9737, 0.3779, 0.0103, 0.4163, 0.008267, 0.6234, 0.1134, 0.4728, 0.1075, 0.4728, 0.1075, 0.6234, 0.1134, 0.946, 0.5313, 0.6657, 0.4758, 0.6657, 0.4758, 0.946, 0.5313, 0.9935, 0.7922, 0.7498, 0.7758, 0.01109, 0.4924, 0.2396, 0.4874, 0.2296, 0.7827, 0.01214, 0.7766, 0.2396, 0.4874, 0.4493, 0.4832, 0.4875, 0.7832, 0.2296, 0.7827, 0.4493, 0.4832, 0.6657, 0.4758, 0.7498, 0.7758, 0.4875, 0.7832, 0.151, 0.1212, 0.2545, 0.1174, 0.2396, 0.4874, 0.01109, 0.4924, 0.2545, 0.1174, 0.3659, 0.1166, 0.4493, 0.4832, 0.2396, 0.4874, 0.3659, 0.1166, 0.4728, 0.1075, 0.6657, 0.4758, 0.4493, 0.4832, 0.2591, 0.01412, 0.2996, 0.01335, 0.2545, 0.1174, 0.151, 0.1212, 0.2996, 0.01335, 0.3391, 0.01245, 0.3659, 0.1166, 0.2545, 0.1174, 0.3391, 0.01245, 0.3779, 0.0103, 0.4728, 0.1075, 0.3659, 0.1166, 0.01214, 0.7766, 0.2296, 0.7827, 0.2234, 0.994, 0.0762, 0.9951, 0.2296, 0.7827, 0.4875, 0.7832, 0.492, 0.9891, 0.2234, 0.994, 0.4875, 0.7832, 0.7498, 0.7758, 0.7651, 0.9737, 0.492, 0.9891, 0.7498, 0.7758, 0.9935, 0.7922, 0.925, 0.9734, 0.7651, 0.9737, 0.3779, 0.0103, 0.4163, 0.008267, 0.6234, 0.1134, 0.4728, 0.1075, 0.4728, 0.1075, 0.6234, 0.1134, 0.946, 0.5313, 0.6657, 0.4758, 0.6657, 0.4758, 0.946, 0.5313, 0.9935, 0.7922, 0.7498, 0.7758, 0.01109, 0.4924, 0.2396, 0.4874, 0.2296, 0.7827, 0.01214, 0.7766, 0.2396, 0.4874, 0.4493, 0.4832, 0.4875, 0.7832, 0.2296, 0.7827, 0.4493, 0.4832, 0.6657, 0.4758, 0.7498, 0.7758, 0.4875, 0.7832, 0.151, 0.1212, 0.2545, 0.1174, 0.2396, 0.4874, 0.01109, 0.4924, 0.2545, 0.1174, 0.3659, 0.1166, 0.4493, 0.4832, 0.2396, 0.4874, 0.3659, 0.1166, 0.4728, 0.1075, 0.6657, 0.4758, 0.4493, 0.4832, 0.2591, 0.01412, 0.2996, 0.01335, 0.2545, 0.1174, 0.151, 0.1212, 0.2996, 0.01335, 0.3391, 0.01245, 0.3659, 0.1166, 0.2545, 0.1174, 0.3391, 0.01245, 0.3779, 0.0103, 0.4728, 0.1075, 0.3659, 0.1166, 0.01214, 0.7766, 0.2296, 0.7827, 0.2234, 0.994, 0.0762, 0.9951, 0.2296, 0.7827, 0.4875, 0.7832, 0.492, 0.9891, 0.2234, 0.994, 0.4875, 0.7832, 0.7498, 0.7758, 0.7651, 0.9737, 0.492, 0.9891, 0.7498, 0.7758, 0.9935, 0.7922, 0.925, 0.9734, 0.7651, 0.9737, 0.3779, 0.0103, 0.4163, 0.008267, 0.6234, 0.1134, 0.4728, 0.1075, 0.4728, 0.1075, 0.6234, 0.1134, 0.946, 0.5313, 0.6657, 0.4758, 0.6657, 0.4758, 0.946, 0.5313, 0.9935, 0.7922, 0.7498, 0.7758, 0.01109, 0.4924, 0.2396, 0.4874, 0.2296, 0.7827, 0.01214, 0.7766, 0.2396, 0.4874, 0.4493, 0.4832, 0.4875, 0.7832, 0.2296, 0.7827, 0.4493, 0.4832, 0.6657, 0.4758, 0.7498, 0.7758, 0.4875, 0.7832, 0.151, 0.1212, 0.2545, 0.1174, 0.2396, 0.4874, 0.01109, 0.4924, 0.2545, 0.1174, 0.3659, 0.1166, 0.4493, 0.4832, 0.2396, 0.4874, 0.3659, 0.1166, 0.4728, 0.1075, 0.6657, 0.4758, 0.4493, 0.4832, 0.2591, 0.01412, 0.2996, 0.01335, 0.2545, 0.1174, 0.151, 0.1212, 0.2996, 0.01335, 0.3391, 0.01245, 0.3659, 0.1166, 0.2545, 0.1174, 0.3391, 0.01245, 0.3779, 0.0103, 0.4728, 0.1075, 0.3659, 0.1166, 0.01214, 0.7766, 0.2296, 0.7827, 0.2234, 0.994, 0.0762, 0.9951, 0.2296, 0.7827, 0.4875, 0.7832, 0.492, 0.9891, 0.2234, 0.994, 0.4875, 0.7832, 0.7498, 0.7758, 0.7651, 0.9737, 0.492, 0.9891, 0.7498, 0.7758, 0.9935, 0.7922, 0.925, 0.9734, 0.7651, 0.9737, 0.3779, 0.0103, 0.4163, 0.008267, 0.6234, 0.1134, 0.4728, 0.1075, 0.4728, 0.1075, 0.6234, 0.1134, 0.946, 0.5313, 0.6657, 0.4758, 0.6657, 0.4758, 0.946, 0.5313, 0.9935, 0.7922, 0.7498, 0.7758, 0.01109, 0.4924, 0.2396, 0.4874, 0.2296, 0.7827, 0.01214, 0.7766, 0.2396, 0.4874, 0.4493, 0.4832, 0.4875, 0.7832, 0.2296, 0.7827, 0.4493, 0.4832, 0.6657, 0.4758, 0.7498, 0.7758, 0.4875, 0.7832, 0.151, 0.1212, 0.2545, 0.1174, 0.2396, 0.4874, 0.01109, 0.4924, 0.2545, 0.1174, 0.3659, 0.1166, 0.4493, 0.4832, 0.2396, 0.4874, 0.3659, 0.1166, 0.4728, 0.1075, 0.6657, 0.4758, 0.4493, 0.4832, 0.2591, 0.01412, 0.2996, 0.01335, 0.2545, 0.1174, 0.151, 0.1212, 0.2996, 0.01335, 0.3391, 0.01245, 0.3659, 0.1166, 0.2545, 0.1174, 0.3391, 0.01245, 0.3779, 0.0103, 0.4728, 0.1075, 0.3659, 0.1166, 0.01214, 0.7766, 0.2296, 0.7827, 0.2234, 0.994, 0.0762, 0.9951, 0.2296, 0.7827, 0.4875, 0.7832, 0.492, 0.9891, 0.2234, 0.994, 0.4875, 0.7832, 0.7498, 0.7758, 0.7651, 0.9737, 0.492, 0.9891])
me_cylinder_002.materials.append(mat_material)
me_cylinder_002.materials.append(mat_petal)
me_cylinder_002.use_remesh_preserve_volume = False
me_cylinder_002.use_remesh_preserve_attributes = False
me_cylinder_002.use_mirror_vertex_groups = False
me_cylinder_002.update()

# ---- objects
ob_cylinder_002 = bpy.data.objects.new('Cylinder.002', me_cylinder_002)

# ---- transforms, parenting, visibility, modifiers, constraints
ob_cylinder_002.location = (0.03971, 0.1021, 0.2433)
ob_cylinder_002.rotation_euler = (0.0, -0.0, 1.862)
ob_cylinder_002.scale = (0.01925, 0.01925, 0.2272)
ob_cylinder_002.lineart.crease_threshold = 0.0

# ---- collection membership
col_collection_1.objects.link(ob_cylinder_002)

# ---- scene / render settings (as saved in the file)
scene.frame_start = 1; scene.frame_end = 250; scene.frame_set(1)
scene.render.engine = 'BLENDER_EEVEE_NEXT'
scene.render.resolution_percentage = 50
scene.render.dither_intensity = 0.0
scene.cycles.use_denoising = False
scene.cycles.samples = 128
scene.cycles.sampling_pattern = 'TABULATED_SOBOL'
scene.cycles.use_adaptive_sampling = False
scene.cycles.use_light_tree = False
scene.cycles.blur_glossy = 0.0
scene.cycles.sample_clamp_indirect = 0.0
scene.view_settings.view_transform = 'Standard'
bpy.context.view_layer.update()

# ---- added for rendering (the .blend has no active camera and no usable light): camera, sun
cam_auto = bpy.data.cameras.new('AutoCamera')
cam_auto.lens = 50.0
cam_auto.sensor_width = 36.0
cam_auto.clip_end = 1000.0
ob_auto_camera = bpy.data.objects.new('AutoCamera', cam_auto)
scene.collection.objects.link(ob_auto_camera)
ob_auto_camera.location = (1.04035, -1.13329, 1.15338)
ob_auto_camera.rotation_euler = (1.09748, -7.21219e-08, 0.694738)
scene.camera = ob_auto_camera
light_auto_sun = bpy.data.lights.new('AutoSun', 'SUN')
light_auto_sun.energy = 3.0
light_auto_sun.angle = 0.0523599
ob_auto_sun = bpy.data.objects.new('AutoSun', light_auto_sun)
scene.collection.objects.link(ob_auto_sun)
ob_auto_sun.rotation_euler = (0.872665, 0.174533, 0.523599)
bpy.context.view_layer.update()
